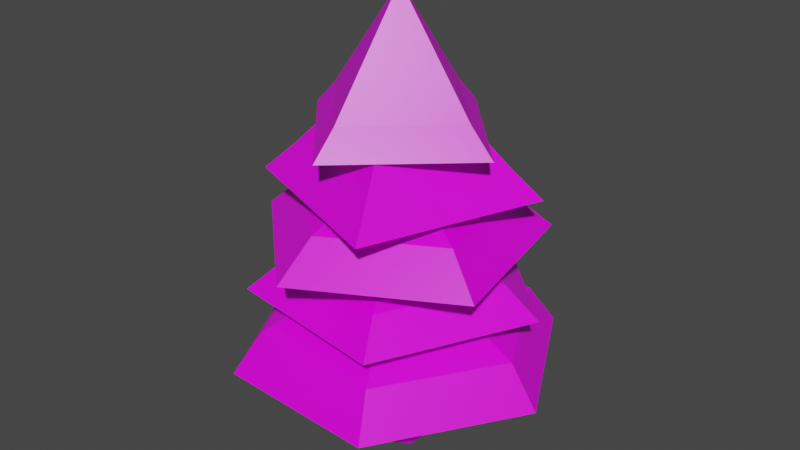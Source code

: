 # Source: evergreen.blend  (saved by Blender 2.90.8; exported with 4.5.12 LTS)
import bpy
from mathutils import Matrix  # noqa: F401  (used for matrix-valued properties, if any)

bpy.ops.wm.read_factory_settings(use_empty=True)
scene = bpy.context.scene
scene.name = 'Scene'

# ---- collections
col_collection = bpy.data.collections.new('Collection'); scene.collection.children.link(col_collection)

# ---- images (referenced by path relative to the original .blend; pixels are not part of the script)
import os
ASSET_DIR = os.environ.get("B2B_ASSET_DIR", "")  # directory of the original .blend (textures are referenced by path, not embedded)
HERE = os.path.dirname(os.path.abspath(__file__))  # packed textures are extracted next to this script under _unpacked/

def load_image(name, relpath, width, height, colorspace="sRGB"):
    """Load a texture the original file referenced (path relative to the .blend, or extracted next to this script)."""
    p = next((c for c in (os.path.join(HERE, relpath), os.path.join(ASSET_DIR, relpath)) if relpath and os.path.exists(c)), "")
    if p:
        img = bpy.data.images.load(p, check_existing=True)
        img.name = name
    else:  # same state as the original file: an image datablock whose file is absent (Cycles renders it pink)
        img = bpy.data.images.new(name, width, height)
        img.source = "FILE"
        img.filepath = "//" + (relpath or name)
    img.colorspace_settings.name = colorspace
    return img
img_t_evergreen_png = load_image('t_evergreen.png', 't_evergreen.png', 1024, 1024, 'sRGB')

# ---- materials (node trees are filled in below, after node groups)
mat_material = bpy.data.materials.new('Material')
mat_material.alpha_threshold = 0.0
mat_material.use_transparent_shadow = False
mat_material.line_color = (0.0, 0.0, 0.0, 1.0)

# ---- material node trees
mat_material.use_nodes = True; mat_material.node_tree.nodes.clear()
_N = mat_material.node_tree.nodes; _L = mat_material.node_tree.links
n0 = _N.new('ShaderNodeOutputMaterial'); n0.name = 'Material Output'; n0.location = (300, 300)
n1 = _N.new('ShaderNodeBsdfPrincipled'); n1.name = 'Principled BSDF'; n1.location = (10, 300)
n1.distribution = 'GGX'
n1.subsurface_method = 'BURLEY'
n1.inputs[2].default_value = 0.4
n1.inputs[3].default_value = 1.45
n1.inputs[27].default_value = (0.0, 0.0, 0.0, 1.0)
n1.inputs[28].default_value = 1.0
n2 = _N.new('ShaderNodeTexImage'); n2.name = 'Image Texture'; n2.location = (-358, 188)
n2.image = img_t_evergreen_png
n2.interpolation = 'Closest'
_L.new(n1.outputs[0], n0.inputs[0])
_L.new(n2.outputs[0], n1.inputs[0])
n0.is_active_output = True

# ---- world
world_world = bpy.data.worlds.new('World'); scene.world = world_world
world_world.use_nodes = True; world_world.node_tree.nodes.clear()
_N = world_world.node_tree.nodes; _L = world_world.node_tree.links
n0 = _N.new('ShaderNodeOutputWorld'); n0.name = 'World Output'; n0.location = (300, 300)
n1 = _N.new('ShaderNodeBackground'); n1.name = 'Background'; n1.location = (10, 300)
n1.inputs[0].default_value = (0.05088, 0.05088, 0.05088, 1.0)
_L.new(n1.outputs[0], n0.inputs[0])
n0.is_active_output = True
world_world.color = (0.05088, 0.05088, 0.05088)
world_world.use_sun_shadow = False
world_world.sun_shadow_jitter_overblur = 0.0

# ---- meshes
me_circle = bpy.data.meshes.new('Circle')
me_circle.from_pydata([(0.0, 1.0, 16.65), (-0.866, 0.5, 16.65), (-0.866, -0.5, 16.65), (8.742e-08, -1.0, 16.65), (0.866, -0.5, 16.65), (0.866, 0.5, 16.65), (-3.409, 0.1774, 14.79), (-0.1774, -3.409, 14.79), (0.1774, 3.409, 14.79), (3.409, -0.1774, 14.79), (0.0, 0.0, 19.32), (0.2332, 4.483, 13.67), (-0.2332, -4.483, 13.67), (-4.483, 0.2332, 13.67), (4.483, -0.2332, 13.67), (-3.876, -1.71, 12.65), (1.71, -3.876, 12.65), (-1.71, 3.876, 12.65), (3.876, 1.71, 12.65), (0.0, 0.0, 16.87), (-2.24, 5.079, 11.45), (2.24, -5.079, 11.45), (-5.079, -2.24, 11.45), (5.079, 2.24, 11.45), (-2.137, 3.854, 10.75), (-4.326, -0.8412, 10.75), (-0.5368, -4.374, 10.75), (3.994, -1.862, 10.75), (3.006, 3.223, 10.75), (0.0, 0.0, 12.8), (5.526, -2.576, 9.278), (-0.7427, -6.051, 9.278), (-5.985, -1.164, 9.278), (-2.956, 5.332, 9.278), (4.158, 4.459, 9.278), (-4.127, 2.061, 8.301), (-3.235, -3.288, 8.301), (2.127, -4.093, 8.301), (4.55, 0.7584, 8.301), (0.6847, 4.562, 8.301), (-4.145e-08, -3.974e-08, 10.35), (6.014, 1.002, 7.113), (2.812, -5.41, 7.113), (-4.276, -4.346, 7.113), (-5.454, 2.724, 7.113), (0.905, 6.029, 7.113), (-1.589e-07, -7.947e-08, 8.687), (3.745, 5.837, 4.091), (6.927, -0.3246, 4.091), (3.183, -6.162, 4.091), (-3.745, -5.837, 4.091), (-6.927, 0.3246, 4.091), (-5.708, 0.2675, 5.808), (-3.086, -4.81, 5.808), (2.622, -5.077, 5.808), (5.708, -0.2675, 5.808), (3.086, 4.81, 5.808), (-2.622, 5.077, 5.808), (-3.183, 6.162, 4.091), (0.866, -0.5, 3.329), (0.866, 0.5, 3.329), (-0.866, -0.5, 3.329), (8.742e-08, -1.0, 3.329), (0.0, 1.0, 3.329), (-0.866, 0.5, 3.329), (-0.9481, 0.5474, 0.0), (2.076e-09, 1.095, 0.0), (-0.9481, -0.5474, 0.0), (9.78e-08, -1.095, 0.0), (0.9481, 0.5474, 0.0), (0.9481, 0.5474, 2.477), (9.78e-08, -1.095, 2.477), (-0.9481, 0.5474, 2.477), (0.9481, -0.5474, 2.477), (-0.9481, -0.5474, 2.477), (2.076e-09, 1.095, 2.477), (1.181, -0.6819, -0.01684), (0.3862, -1.183, -0.01684), (1.218, 0.2572, -0.01684), (1.218, 0.2572, 1.797), (0.3862, -1.183, 1.797), (1.181, -0.6819, 1.797), (0.0, 0.0, 19.32), (3.409, -0.1774, 14.79)], [], [(60, 5, 4, 59), (62, 3, 2, 61), (64, 1, 0, 63), (63, 0, 5, 60), (59, 4, 3, 62), (61, 2, 1, 64), (8, 9, 14, 11), (9, 7, 12, 14), (9, 8, 10), (6, 7, 10), (7, 9, 10), (8, 6, 10), (7, 6, 13, 12), (6, 8, 11, 13), (17, 18, 23, 20), (18, 16, 21, 23), (18, 17, 19), (15, 16, 19), (16, 18, 19), (17, 15, 19), (16, 15, 22, 21), (15, 17, 20, 22), (28, 24, 29), (26, 27, 29), (24, 25, 29), (27, 28, 29), (25, 26, 29), (24, 28, 34, 33), (27, 26, 31, 30), (25, 24, 33, 32), (28, 27, 30, 34), (26, 25, 32, 31), (39, 35, 40), (37, 38, 40), (35, 36, 40), (38, 39, 40), (36, 37, 40), (35, 39, 45, 44), (38, 37, 42, 41), (36, 35, 44, 43), (39, 38, 41, 45), (37, 36, 43, 42), (46, 57, 52), (46, 55, 56), (46, 53, 54), (46, 56, 57), (46, 54, 55), (46, 52, 53), (54, 53, 50, 49), (57, 56, 47, 58), (55, 54, 49, 48), (53, 52, 51, 50), (52, 57, 58, 51), (56, 55, 48, 47), (63, 75, 72, 64), (60, 70, 75, 63), (59, 73, 70, 60), (67, 74, 72, 65), (66, 75, 70, 69), (65, 72, 75, 66), (68, 71, 74, 67), (68, 77, 80, 71), (64, 72, 74, 61), (61, 74, 71, 62), (62, 71, 73, 59), (76, 81, 80, 77), (78, 79, 81, 76), (73, 81, 79, 70), (70, 79, 78, 69), (71, 80, 81, 73), (10, 9, 83, 82)])
_uv = me_circle.uv_layers.new(name='UVMap')
_uv.uv.foreach_set('vector', [0.1562, 0.2031, 0.1562, 1.0, 0.09375, 1.0, 0.09375, 0.2031, 0.4219, 0.2031, 0.4219, 1.0, 0.375, 1.0, 0.375, 0.2031, 0.2656, 0.2031, 0.2656, 1.0, 0.3125, 1.0, 0.3125, 0.2031, 0.3125, 0.2031, 0.3125, 1.0, 0.375, 1.0, 0.375, 0.2031, 0.0625, 0.2031, 0.0625, 1.0, 0.0, 1.0, 0.0, 0.2031, 0.2031, 0.2031, 0.2031, 1.0, 0.2656, 1.0, 0.2656, 0.2031, 0.8281, 0.7344, 0.6875, 0.7344, 0.6875, 0.6875, 0.8594, 0.6875, 0.8281, 0.7344, 0.6875, 0.7344, 0.6875, 0.6875, 0.8594, 0.6875, 0.6875, 0.7344, 0.8281, 0.7344, 0.6875, 0.9062, 0.7031, 0.7344, 0.5625, 0.7344, 0.6875, 0.9062, 0.6875, 0.7344, 0.8281, 0.7344, 0.6875, 0.9062, 0.7031, 0.7344, 0.5625, 0.7344, 0.6875, 0.9062, 0.5625, 0.7344, 0.7031, 0.7344, 0.7031, 0.6875, 0.5156, 0.6875, 0.5625, 0.7344, 0.7031, 0.7344, 0.7031, 0.6875, 0.5156, 0.6875, 0.6875, 0.7188, 0.5, 0.7188, 0.4688, 0.6719, 0.7188, 0.6719, 0.8125, 0.7188, 0.625, 0.7188, 0.5938, 0.6719, 0.8438, 0.6719, 0.5, 0.7188, 0.6875, 0.7188, 0.5938, 0.8906, 0.7812, 0.7344, 0.9688, 0.7344, 0.875, 0.8906, 0.625, 0.7188, 0.8125, 0.7188, 0.7188, 0.8906, 0.5469, 0.7188, 0.75, 0.7188, 0.6562, 0.8906, 0.9688, 0.7344, 0.7812, 0.7344, 0.75, 0.6719, 1.0, 0.6719, 0.75, 0.7188, 0.5469, 0.7188, 0.5312, 0.6719, 0.7812, 0.6719, 0.5156, 0.5156, 0.6719, 0.5156, 0.5938, 0.6562, 0.5469, 0.5156, 0.7031, 0.5156, 0.625, 0.6562, 0.6562, 0.5156, 0.8125, 0.5156, 0.7344, 0.6562, 0.8125, 0.5156, 0.9688, 0.5156, 0.8906, 0.6406, 0.7188, 0.5156, 0.875, 0.5156, 0.7969, 0.6406, 0.6719, 0.5156, 0.5156, 0.5156, 0.4844, 0.4531, 0.7031, 0.4531, 0.7031, 0.5156, 0.5469, 0.5156, 0.5156, 0.4531, 0.7344, 0.4531, 0.8125, 0.5156, 0.6562, 0.5156, 0.625, 0.4531, 0.8438, 0.4531, 0.9688, 0.5156, 0.8125, 0.5156, 0.7812, 0.4531, 1.0, 0.4531, 0.875, 0.5156, 0.7188, 0.5156, 0.6875, 0.4531, 0.9062, 0.4531, 0.7344, 0.2656, 0.9062, 0.2656, 0.8281, 0.4219, 0.5469, 0.2812, 0.7188, 0.2812, 0.625, 0.4219, 0.5, 0.2656, 0.6719, 0.2656, 0.5781, 0.4219, 0.7969, 0.2812, 0.9688, 0.2812, 0.8906, 0.4219, 0.6406, 0.2812, 0.8125, 0.2812, 0.7188, 0.4219, 0.9062, 0.2656, 0.7344, 0.2656, 0.7031, 0.2188, 0.9375, 0.2188, 0.7188, 0.2812, 0.5469, 0.2812, 0.5156, 0.2188, 0.75, 0.2188, 0.6719, 0.2656, 0.5, 0.2656, 0.4688, 0.2188, 0.7031, 0.2188, 0.9688, 0.2812, 0.7969, 0.2812, 0.7656, 0.2188, 1.0, 0.2188, 0.8125, 0.2812, 0.6406, 0.2812, 0.6094, 0.2188, 0.8438, 0.2188, 0.6562, 0.1875, 0.5781, 0.04688, 0.7344, 0.04688, 0.7656, 0.1875, 0.7031, 0.04688, 0.8594, 0.04688, 0.5938, 0.1875, 0.5156, 0.04688, 0.6719, 0.04688, 0.9062, 0.1875, 0.8438, 0.04688, 0.9844, 0.04688, 0.5938, 0.1875, 0.5156, 0.04688, 0.6719, 0.04688, 0.7344, 0.1875, 0.6406, 0.04688, 0.8125, 0.04688, 0.6719, 0.04688, 0.5156, 0.04688, 0.5, 0.0, 0.6875, 0.0, 0.9844, 0.04688, 0.8438, 0.04688, 0.8281, 0.0, 1.0, 0.0, 0.6719, 0.04688, 0.5156, 0.04688, 0.5, 0.0, 0.6875, 0.0, 0.8125, 0.04688, 0.6406, 0.04688, 0.625, 0.0, 0.8438, 0.0, 0.7344, 0.04688, 0.5781, 0.04688, 0.5625, 0.0, 0.75, 0.0, 0.8594, 0.04688, 0.7031, 0.04688, 0.6875, 0.0, 0.875, 0.0, 0.3125, 0.2031, 0.3125, 0.1406, 0.2656, 0.1406, 0.2656, 0.2031, 0.375, 0.2031, 0.375, 0.1406, 0.3125, 0.1406, 0.3125, 0.2031, 0.09375, 0.2031, 0.09375, 0.1562, 0.1562, 0.1562, 0.1562, 0.2031, 0.2031, 0.0, 0.2031, 0.1406, 0.2656, 0.1406, 0.2656, 0.0, 0.3125, 0.0, 0.3125, 0.1406, 0.375, 0.1406, 0.375, 0.0, 0.2656, 0.0, 0.2656, 0.1406, 0.3125, 0.1406, 0.3125, 0.0, 0.4219, 0.0, 0.4219, 0.1406, 0.375, 0.1406, 0.375, 0.0, 0.0, 0.0, 0.01562, 0.0, 0.01562, 0.1094, 0.0, 0.1406, 0.2656, 0.2031, 0.2656, 0.1406, 0.2031, 0.1406, 0.2031, 0.2031, 0.375, 0.2031, 0.375, 0.1406, 0.4219, 0.1406, 0.4219, 0.2031, 0.0, 0.2031, 0.0, 0.1562, 0.0625, 0.1562, 0.0625, 0.2031, 0.07812, 0.0, 0.07812, 0.1094, 0.01562, 0.1094, 0.01562, 0.0, 0.1406, 0.0, 0.1406, 0.1094, 0.07812, 0.1094, 0.07812, 0.0, 0.09375, 0.2812, 0.09375, 0.2188, 0.1562, 0.2188, 0.1562, 0.2812, 0.1562, 0.1406, 0.1406, 0.1094, 0.1406, 0.0, 0.1562, 0.0, 0.0, 0.2812, 0.0, 0.2188, 0.0625, 0.2188, 0.0625, 0.2812, 0.6875, 0.9062, 0.6875, 0.7344, 0.6875, 0.7344, 0.6875, 0.9062])
me_circle.materials.append(mat_material)
me_circle.use_remesh_fix_poles = True
me_circle.use_remesh_preserve_attributes = False
me_circle.use_mirror_vertex_groups = False
me_circle.update()

# ---- objects
ob_circle = bpy.data.objects.new('Circle', me_circle)

# ---- transforms, parenting, visibility, modifiers, constraints
ob_circle.location = (0.0, 0.0, 0.0)
ob_circle.lineart.crease_threshold = 0.0

# ---- collection membership
col_collection.objects.link(ob_circle)

# ---- scene / render settings (as saved in the file)
scene.frame_start = 1; scene.frame_end = 250; scene.frame_set(1)
scene.render.engine = 'BLENDER_EEVEE_NEXT'
scene.cycles.use_denoising = False
scene.cycles.samples = 128
scene.cycles.sampling_pattern = 'TABULATED_SOBOL'
scene.cycles.use_adaptive_sampling = False
scene.cycles.use_light_tree = False
scene.view_settings.view_transform = 'Filmic'
bpy.context.view_layer.update()

# ---- added for rendering (the .blend has no active camera and no usable light): camera, sun
cam_auto = bpy.data.cameras.new('AutoCamera')
cam_auto.lens = 50.0
cam_auto.sensor_width = 36.0
cam_auto.clip_end = 1000.0
ob_auto_camera = bpy.data.objects.new('AutoCamera', cam_auto)
scene.collection.objects.link(ob_auto_camera)
ob_auto_camera.location = (24.787, -29.7443, 29.481)
ob_auto_camera.rotation_euler = (1.09748, -7.21219e-08, 0.694738)
scene.camera = ob_auto_camera
light_auto_sun = bpy.data.lights.new('AutoSun', 'SUN')
light_auto_sun.energy = 3.0
light_auto_sun.angle = 0.0523599
ob_auto_sun = bpy.data.objects.new('AutoSun', light_auto_sun)
scene.collection.objects.link(ob_auto_sun)
ob_auto_sun.rotation_euler = (0.872665, 0.174533, 0.523599)
bpy.context.view_layer.update()
